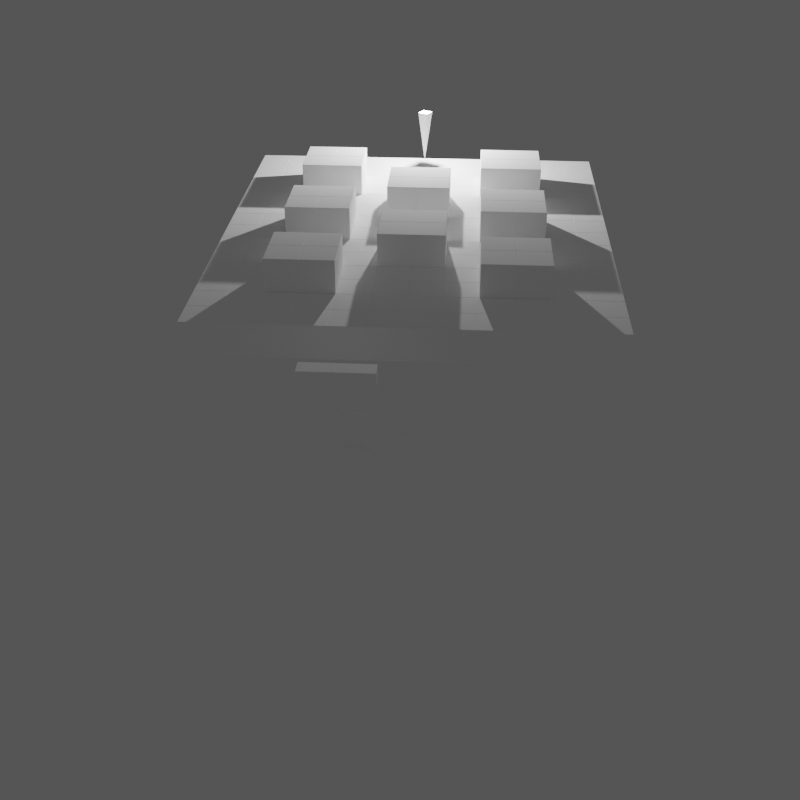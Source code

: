 # Source: sneaking_no_weapon_8.blend  (saved by Blender 4.1.24; exported with 4.5.12 LTS)
import bpy
from mathutils import Matrix  # noqa: F401  (used for matrix-valued properties, if any)

bpy.ops.wm.read_factory_settings(use_empty=True)
scene = bpy.context.scene
scene.name = 'Scene'

# ---- collections
col_collection = bpy.data.collections.new('Collection'); scene.collection.children.link(col_collection)
col_target = bpy.data.collections.new('target'); scene.collection.children.link(col_target)
col_stairs = bpy.data.collections.new('stairs'); scene.collection.children.link(col_stairs)

# ---- materials (node trees are filled in below, after node groups)
mat_clay = bpy.data.materials.new('clay')
mat_clay.alpha_threshold = 0.0
mat_clay.use_transparent_shadow = False
mat_clay.roughness = 0.5
mat_clay.line_color = (0.0, 0.0, 0.0, 1.0)

# ---- material node trees
mat_clay.use_nodes = True; mat_clay.node_tree.nodes.clear()
_N = mat_clay.node_tree.nodes; _L = mat_clay.node_tree.links
n0 = _N.new('ShaderNodeOutputMaterial'); n0.name = 'Material Output'; n0.location = (300, 300)
n1 = _N.new('ShaderNodeBsdfPrincipled'); n1.name = 'Principled BSDF'; n1.location = (10, 300)
n1.inputs[0].default_value = (1.0, 1.0, 1.0, 1.0)
n1.inputs[2].default_value = 1.0
n1.inputs[3].default_value = 1.45
_L.new(n1.outputs[0], n0.inputs[0])
n0.is_active_output = True

# ---- world
world_world = bpy.data.worlds.new('World'); scene.world = world_world
world_world.use_nodes = True; world_world.node_tree.nodes.clear()
_N = world_world.node_tree.nodes; _L = world_world.node_tree.links
n0 = _N.new('ShaderNodeOutputWorld'); n0.name = 'World Output'; n0.location = (300, 300)
n1 = _N.new('ShaderNodeBackground'); n1.name = 'Background'; n1.location = (10, 300)
n1.inputs[0].default_value = (0.09578, 0.09578, 0.09578, 1.0)
_L.new(n1.outputs[0], n0.inputs[0])
n0.is_active_output = True
world_world.color = (0.05088, 0.05088, 0.05088)
world_world.use_sun_shadow = False
world_world.sun_shadow_jitter_overblur = 0.0

# ---- cameras
cam_camera = bpy.data.cameras.new('Camera')
cam_camera.clip_end = 100.0
cam_camera.ortho_scale = 7.314

# ---- lights
light_light = bpy.data.lights.new('Light', 'POINT')
light_light.transmission_factor = 0.0
light_light.energy = 2500.0
light_light.shadow_soft_size = 0.1
light_light.shadow_maximum_resolution = 0.006
light_light.use_absolute_resolution = True

# ---- meshes
me_cube_041 = bpy.data.meshes.new('Cube.041')
me_cube_041.from_pydata([(0.5, 0.5, 0.5), (0.5, 0.5, -0.5), (0.5, -0.5, 0.5), (0.5, -0.5, -0.5), (-0.5, 0.5, 0.5), (-0.5, 0.5, -0.5), (-0.5, -0.5, 0.5), (-0.5, -0.5, -0.5)], [], [(0, 4, 6, 2), (3, 2, 6, 7), (7, 6, 4, 5), (5, 1, 3, 7), (1, 0, 2, 3), (5, 4, 0, 1)])
_uv = me_cube_041.uv_layers.new(name='UVMap')
_uv.uv.foreach_set('vector', [0.625, 0.5, 0.875, 0.5, 0.875, 0.75, 0.625, 0.75, 0.375, 0.75, 0.625, 0.75, 0.625, 1.0, 0.375, 1.0, 0.375, 0.0, 0.625, 0.0, 0.625, 0.25, 0.375, 0.25, 0.125, 0.5, 0.375, 0.5, 0.375, 0.75, 0.125, 0.75, 0.375, 0.5, 0.625, 0.5, 0.625, 0.75, 0.375, 0.75, 0.375, 0.25, 0.625, 0.25, 0.625, 0.5, 0.375, 0.5])
me_cube_041.materials.append(mat_clay)
me_cube_041.use_mirror_vertex_groups = False
me_cube_041.update()
me_cube_048 = bpy.data.meshes.new('Cube.048')
me_cube_048.from_pydata([(0.5, 0.5, 0.5), (0.5, 0.5, -0.5), (0.5, -0.5, 0.5), (0.5, -0.5, -0.5), (-0.5, 0.5, 0.5), (-0.5, 0.5, -0.5), (-0.5, -0.5, 0.5), (-0.5, -0.5, -0.5)], [], [(0, 4, 6, 2), (3, 2, 6, 7), (7, 6, 4, 5), (5, 1, 3, 7), (1, 0, 2, 3), (5, 4, 0, 1)])
_uv = me_cube_048.uv_layers.new(name='UVMap')
_uv.uv.foreach_set('vector', [0.625, 0.5, 0.875, 0.5, 0.875, 0.75, 0.625, 0.75, 0.375, 0.75, 0.625, 0.75, 0.625, 1.0, 0.375, 1.0, 0.375, 0.0, 0.625, 0.0, 0.625, 0.25, 0.375, 0.25, 0.125, 0.5, 0.375, 0.5, 0.375, 0.75, 0.125, 0.75, 0.375, 0.5, 0.625, 0.5, 0.625, 0.75, 0.375, 0.75, 0.375, 0.25, 0.625, 0.25, 0.625, 0.5, 0.375, 0.5])
me_cube_048.materials.append(mat_clay)
me_cube_048.use_mirror_vertex_groups = False
me_cube_048.update()
me_cube_002 = bpy.data.meshes.new('Cube.002')
me_cube_002.from_pydata([(0.5, 0.5, 0.5), (0.5, 0.5, -0.5), (0.5, -0.5, 0.5), (0.5, -0.5, -0.5), (-0.5, 0.5, 0.5), (-0.5, 0.5, -0.5), (-0.5, -0.5, 0.5), (-0.5, -0.5, -0.5)], [], [(0, 4, 6, 2), (3, 2, 6, 7), (7, 6, 4, 5), (5, 1, 3, 7), (1, 0, 2, 3), (5, 4, 0, 1)])
_uv = me_cube_002.uv_layers.new(name='UVMap')
_uv.uv.foreach_set('vector', [0.625, 0.5, 0.875, 0.5, 0.875, 0.75, 0.625, 0.75, 0.375, 0.75, 0.625, 0.75, 0.625, 1.0, 0.375, 1.0, 0.375, 0.0, 0.625, 0.0, 0.625, 0.25, 0.375, 0.25, 0.125, 0.5, 0.375, 0.5, 0.375, 0.75, 0.125, 0.75, 0.375, 0.5, 0.625, 0.5, 0.625, 0.75, 0.375, 0.75, 0.375, 0.25, 0.625, 0.25, 0.625, 0.5, 0.375, 0.5])
me_cube_002.materials.append(mat_clay)
me_cube_002.use_mirror_vertex_groups = False
me_cube_002.update()
me_cube_003 = bpy.data.meshes.new('Cube.003')
me_cube_003.from_pydata([(0.5, 0.5, 0.5), (0.5, 0.5, -0.5), (0.5, -0.5, 0.5), (0.5, -0.5, -0.5), (-0.5, 0.5, 0.5), (-0.5, 0.5, -0.5), (-0.5, -0.5, 0.5), (-0.5, -0.5, -0.5)], [], [(0, 4, 6, 2), (3, 2, 6, 7), (7, 6, 4, 5), (5, 1, 3, 7), (1, 0, 2, 3), (5, 4, 0, 1)])
_uv = me_cube_003.uv_layers.new(name='UVMap')
_uv.uv.foreach_set('vector', [0.625, 0.5, 0.875, 0.5, 0.875, 0.75, 0.625, 0.75, 0.375, 0.75, 0.625, 0.75, 0.625, 1.0, 0.375, 1.0, 0.375, 0.0, 0.625, 0.0, 0.625, 0.25, 0.375, 0.25, 0.125, 0.5, 0.375, 0.5, 0.375, 0.75, 0.125, 0.75, 0.375, 0.5, 0.625, 0.5, 0.625, 0.75, 0.375, 0.75, 0.375, 0.25, 0.625, 0.25, 0.625, 0.5, 0.375, 0.5])
me_cube_003.materials.append(mat_clay)
me_cube_003.use_mirror_vertex_groups = False
me_cube_003.update()
me_cube_004 = bpy.data.meshes.new('Cube.004')
me_cube_004.from_pydata([(0.5, 0.5, 0.5), (0.5, 0.5, -0.5), (0.5, -0.5, 0.5), (0.5, -0.5, -0.5), (-0.5, 0.5, 0.5), (-0.5, 0.5, -0.5), (-0.5, -0.5, 0.5), (-0.5, -0.5, -0.5)], [], [(0, 4, 6, 2), (3, 2, 6, 7), (7, 6, 4, 5), (5, 1, 3, 7), (1, 0, 2, 3), (5, 4, 0, 1)])
_uv = me_cube_004.uv_layers.new(name='UVMap')
_uv.uv.foreach_set('vector', [0.625, 0.5, 0.875, 0.5, 0.875, 0.75, 0.625, 0.75, 0.375, 0.75, 0.625, 0.75, 0.625, 1.0, 0.375, 1.0, 0.375, 0.0, 0.625, 0.0, 0.625, 0.25, 0.375, 0.25, 0.125, 0.5, 0.375, 0.5, 0.375, 0.75, 0.125, 0.75, 0.375, 0.5, 0.625, 0.5, 0.625, 0.75, 0.375, 0.75, 0.375, 0.25, 0.625, 0.25, 0.625, 0.5, 0.375, 0.5])
me_cube_004.materials.append(mat_clay)
me_cube_004.use_mirror_vertex_groups = False
me_cube_004.update()
me_cube_005 = bpy.data.meshes.new('Cube.005')
me_cube_005.from_pydata([(0.5, 0.5, 0.5), (0.5, 0.5, -0.5), (0.5, -0.5, 0.5), (0.5, -0.5, -0.5), (-0.5, 0.5, 0.5), (-0.5, 0.5, -0.5), (-0.5, -0.5, 0.5), (-0.5, -0.5, -0.5)], [], [(0, 4, 6, 2), (3, 2, 6, 7), (7, 6, 4, 5), (5, 1, 3, 7), (1, 0, 2, 3), (5, 4, 0, 1)])
_uv = me_cube_005.uv_layers.new(name='UVMap')
_uv.uv.foreach_set('vector', [0.625, 0.5, 0.875, 0.5, 0.875, 0.75, 0.625, 0.75, 0.375, 0.75, 0.625, 0.75, 0.625, 1.0, 0.375, 1.0, 0.375, 0.0, 0.625, 0.0, 0.625, 0.25, 0.375, 0.25, 0.125, 0.5, 0.375, 0.5, 0.375, 0.75, 0.125, 0.75, 0.375, 0.5, 0.625, 0.5, 0.625, 0.75, 0.375, 0.75, 0.375, 0.25, 0.625, 0.25, 0.625, 0.5, 0.375, 0.5])
me_cube_005.materials.append(mat_clay)
me_cube_005.use_mirror_vertex_groups = False
me_cube_005.update()
me_cube_006 = bpy.data.meshes.new('Cube.006')
me_cube_006.from_pydata([(0.5, 0.5, 0.5), (0.5, 0.5, -0.5), (0.5, -0.5, 0.5), (0.5, -0.5, -0.5), (-0.5, 0.5, 0.5), (-0.5, 0.5, -0.5), (-0.5, -0.5, 0.5), (-0.5, -0.5, -0.5)], [], [(0, 4, 6, 2), (3, 2, 6, 7), (7, 6, 4, 5), (5, 1, 3, 7), (1, 0, 2, 3), (5, 4, 0, 1)])
_uv = me_cube_006.uv_layers.new(name='UVMap')
_uv.uv.foreach_set('vector', [0.625, 0.5, 0.875, 0.5, 0.875, 0.75, 0.625, 0.75, 0.375, 0.75, 0.625, 0.75, 0.625, 1.0, 0.375, 1.0, 0.375, 0.0, 0.625, 0.0, 0.625, 0.25, 0.375, 0.25, 0.125, 0.5, 0.375, 0.5, 0.375, 0.75, 0.125, 0.75, 0.375, 0.5, 0.625, 0.5, 0.625, 0.75, 0.375, 0.75, 0.375, 0.25, 0.625, 0.25, 0.625, 0.5, 0.375, 0.5])
me_cube_006.materials.append(mat_clay)
me_cube_006.use_mirror_vertex_groups = False
me_cube_006.update()
me_cube_007 = bpy.data.meshes.new('Cube.007')
me_cube_007.from_pydata([(0.5, 0.5, 0.5), (0.5, 0.5, -0.5), (0.5, -0.5, 0.5), (0.5, -0.5, -0.5), (-0.5, 0.5, 0.5), (-0.5, 0.5, -0.5), (-0.5, -0.5, 0.5), (-0.5, -0.5, -0.5)], [], [(0, 4, 6, 2), (3, 2, 6, 7), (7, 6, 4, 5), (5, 1, 3, 7), (1, 0, 2, 3), (5, 4, 0, 1)])
_uv = me_cube_007.uv_layers.new(name='UVMap')
_uv.uv.foreach_set('vector', [0.625, 0.5, 0.875, 0.5, 0.875, 0.75, 0.625, 0.75, 0.375, 0.75, 0.625, 0.75, 0.625, 1.0, 0.375, 1.0, 0.375, 0.0, 0.625, 0.0, 0.625, 0.25, 0.375, 0.25, 0.125, 0.5, 0.375, 0.5, 0.375, 0.75, 0.125, 0.75, 0.375, 0.5, 0.625, 0.5, 0.625, 0.75, 0.375, 0.75, 0.375, 0.25, 0.625, 0.25, 0.625, 0.5, 0.375, 0.5])
me_cube_007.materials.append(mat_clay)
me_cube_007.use_mirror_vertex_groups = False
me_cube_007.update()
me_cube_008 = bpy.data.meshes.new('Cube.008')
me_cube_008.from_pydata([(0.5, 0.5, 0.5), (0.5, 0.5, -0.5), (0.5, -0.5, 0.5), (0.5, -0.5, -0.5), (-0.5, 0.5, 0.5), (-0.5, 0.5, -0.5), (-0.5, -0.5, 0.5), (-0.5, -0.5, -0.5)], [], [(0, 4, 6, 2), (3, 2, 6, 7), (7, 6, 4, 5), (5, 1, 3, 7), (1, 0, 2, 3), (5, 4, 0, 1)])
_uv = me_cube_008.uv_layers.new(name='UVMap')
_uv.uv.foreach_set('vector', [0.625, 0.5, 0.875, 0.5, 0.875, 0.75, 0.625, 0.75, 0.375, 0.75, 0.625, 0.75, 0.625, 1.0, 0.375, 1.0, 0.375, 0.0, 0.625, 0.0, 0.625, 0.25, 0.375, 0.25, 0.125, 0.5, 0.375, 0.5, 0.375, 0.75, 0.125, 0.75, 0.375, 0.5, 0.625, 0.5, 0.625, 0.75, 0.375, 0.75, 0.375, 0.25, 0.625, 0.25, 0.625, 0.5, 0.375, 0.5])
me_cube_008.materials.append(mat_clay)
me_cube_008.use_mirror_vertex_groups = False
me_cube_008.update()
me_cone = bpy.data.meshes.new('Cone')
me_cone.from_pydata([(1.222e-07, 0.125, 0.375), (-0.125, 0.0, 0.375), (1.222e-07, -0.125, 0.375), (0.125, 0.0, 0.375), (-1.222e-07, 0.0, -0.375)], [], [(0, 4, 1), (1, 4, 2), (0, 1, 2, 3), (2, 4, 3), (3, 4, 0)])
_uv = me_cone.uv_layers.new(name='UVMap')
_uv.uv.foreach_set('vector', [0.25, 0.49, 0.25, 0.25, 0.49, 0.25, 0.49, 0.25, 0.25, 0.25, 0.25, 0.01, 0.75, 0.49, 0.99, 0.25, 0.75, 0.01, 0.51, 0.25, 0.25, 0.01, 0.25, 0.25, 0.01, 0.25, 0.01, 0.25, 0.25, 0.25, 0.25, 0.49])
me_cone.update()
me_cube_054 = bpy.data.meshes.new('Cube.054')
me_cube_054.from_pydata([(0.25, 0.5, 0.25), (0.25, 0.5, -0.25), (0.25, -0.5, 0.25), (0.25, -0.5, -0.25), (-0.25, 0.5, 0.25), (-0.25, 0.5, -0.25), (-0.25, -0.5, 0.25), (-0.25, -0.5, -0.25)], [], [(0, 4, 6, 2), (3, 2, 6, 7), (7, 6, 4, 5), (5, 1, 3, 7), (1, 0, 2, 3), (5, 4, 0, 1)])
_uv = me_cube_054.uv_layers.new(name='UVMap')
_uv.uv.foreach_set('vector', [0.625, 0.5, 0.875, 0.5, 0.875, 0.75, 0.625, 0.75, 0.375, 0.75, 0.625, 0.75, 0.625, 1.0, 0.375, 1.0, 0.375, 0.0, 0.625, 0.0, 0.625, 0.25, 0.375, 0.25, 0.125, 0.5, 0.375, 0.5, 0.375, 0.75, 0.125, 0.75, 0.375, 0.5, 0.625, 0.5, 0.625, 0.75, 0.375, 0.75, 0.375, 0.25, 0.625, 0.25, 0.625, 0.5, 0.375, 0.5])
me_cube_054.materials.append(mat_clay)
me_cube_054.use_mirror_vertex_groups = False
me_cube_054.update()
me_cube_057 = bpy.data.meshes.new('Cube.057')
me_cube_057.from_pydata([(0.5, 0.5, 0.5), (0.5, 0.5, -0.5), (0.5, -0.5, 0.5), (0.5, -0.5, -0.5), (-0.5, 0.5, 0.5), (-0.5, 0.5, -0.5), (-0.5, -0.5, 0.5), (-0.5, -0.5, -0.5)], [], [(0, 4, 6, 2), (3, 2, 6, 7), (7, 6, 4, 5), (5, 1, 3, 7), (1, 0, 2, 3), (5, 4, 0, 1)])
_uv = me_cube_057.uv_layers.new(name='UVMap')
_uv.uv.foreach_set('vector', [0.625, 0.5, 0.875, 0.5, 0.875, 0.75, 0.625, 0.75, 0.375, 0.75, 0.625, 0.75, 0.625, 1.0, 0.375, 1.0, 0.375, 0.0, 0.625, 0.0, 0.625, 0.25, 0.375, 0.25, 0.125, 0.5, 0.375, 0.5, 0.375, 0.75, 0.125, 0.75, 0.375, 0.5, 0.625, 0.5, 0.625, 0.75, 0.375, 0.75, 0.375, 0.25, 0.625, 0.25, 0.625, 0.5, 0.375, 0.5])
me_cube_057.materials.append(mat_clay)
me_cube_057.use_mirror_vertex_groups = False
me_cube_057.update()
me_cube_058 = bpy.data.meshes.new('Cube.058')
me_cube_058.from_pydata([(0.5, 0.5, 0.5), (0.5, 0.5, -0.5), (0.5, -0.5, 0.5), (0.5, -0.5, -0.5), (-0.5, 0.5, 0.5), (-0.5, 0.5, -0.5), (-0.5, -0.5, 0.5), (-0.5, -0.5, -0.5)], [], [(0, 4, 6, 2), (3, 2, 6, 7), (7, 6, 4, 5), (5, 1, 3, 7), (1, 0, 2, 3), (5, 4, 0, 1)])
_uv = me_cube_058.uv_layers.new(name='UVMap')
_uv.uv.foreach_set('vector', [0.625, 0.5, 0.875, 0.5, 0.875, 0.75, 0.625, 0.75, 0.375, 0.75, 0.625, 0.75, 0.625, 1.0, 0.375, 1.0, 0.375, 0.0, 0.625, 0.0, 0.625, 0.25, 0.375, 0.25, 0.125, 0.5, 0.375, 0.5, 0.375, 0.75, 0.125, 0.75, 0.375, 0.5, 0.625, 0.5, 0.625, 0.75, 0.375, 0.75, 0.375, 0.25, 0.625, 0.25, 0.625, 0.5, 0.375, 0.5])
me_cube_058.materials.append(mat_clay)
me_cube_058.use_mirror_vertex_groups = False
me_cube_058.update()

# ---- objects
ob_camera = bpy.data.objects.new('Camera', cam_camera)
ob_cube_005 = bpy.data.objects.new('Cube.005', me_cube_041)
ob_cube_011 = bpy.data.objects.new('Cube.011', me_cube_048)
ob_cube_002 = bpy.data.objects.new('Cube.002', me_cube_002)
ob_cube_003 = bpy.data.objects.new('Cube.003', me_cube_003)
ob_cube_001 = bpy.data.objects.new('Cube.001', me_cube_004)
ob_cube_004 = bpy.data.objects.new('Cube.004', me_cube_005)
ob_cube_006 = bpy.data.objects.new('Cube.006', me_cube_006)
ob_cube_007 = bpy.data.objects.new('Cube.007', me_cube_007)
ob_cube_008 = bpy.data.objects.new('Cube.008', me_cube_008)
ob_light = bpy.data.objects.new('Light', light_light)
ob_cone = bpy.data.objects.new('Cone', me_cone)
ob_cube_016 = bpy.data.objects.new('Cube.016', me_cube_054)
ob_cube_018 = bpy.data.objects.new('Cube.018', me_cube_057)
ob_cube_019 = bpy.data.objects.new('Cube.019', me_cube_058)

# ---- transforms, parenting, visibility, modifiers, constraints
ob_camera.location = (1.558, -39.5, 13.61)
ob_camera.rotation_euler = (1.04, 5.523e-07, 0.06283)
ob_camera.scale = (1.0, 1.0, 1.0)
ob_camera.lock_rotations_4d = False
ob_camera.empty_display_type = 'ARROWS'
ob_camera.color = (0.0, 0.0, 0.0, 0.0)
ob_camera.display_type = 'WIRE'
ob_camera.lineart.crease_threshold = 0.0
ob_cube_005.location = (-0.5, -8.0, 1.0)
ob_cube_005.rotation_euler = (0.0, -0.0, -1.571)
ob_cube_005.lock_rotations_4d = False
ob_cube_005.empty_display_type = 'ARROWS'
ob_cube_005.lineart.crease_threshold = 0.0
_m = ob_cube_005.modifiers.new('Bevel', 'BEVEL')
_m.width = 0.01
_m.width_pct = 0.01
_m = ob_cube_005.modifiers.new('Array', 'ARRAY')
_m = ob_cube_005.modifiers.new('Array.001', 'ARRAY')
_m.relative_offset_displace = (0.0, 1.0, 0.0)
ob_cube_011.location = (-5.5, 0.0, 0.0)
ob_cube_011.rotation_euler = (0.0, -0.0, -1.571)
ob_cube_011.lock_rotations_4d = False
ob_cube_011.empty_display_type = 'ARROWS'
ob_cube_011.lineart.crease_threshold = 0.0
_m = ob_cube_011.modifiers.new('Bevel', 'BEVEL')
_m.width = 0.01
_m.width_pct = 0.01
_m = ob_cube_011.modifiers.new('Array', 'ARRAY')
_m.count = 14
_m = ob_cube_011.modifiers.new('Array.001', 'ARRAY')
_m.count = 12
_m.relative_offset_displace = (0.0, 1.0, 0.0)
ob_cube_002.location = (2.5, -10.0, 1.0)
ob_cube_002.rotation_euler = (0.0, -0.0, -1.571)
ob_cube_002.lock_rotations_4d = False
ob_cube_002.empty_display_type = 'ARROWS'
ob_cube_002.lineart.crease_threshold = 0.0
_m = ob_cube_002.modifiers.new('Bevel', 'BEVEL')
_m.width = 0.01
_m.width_pct = 0.01
_m = ob_cube_002.modifiers.new('Array', 'ARRAY')
_m = ob_cube_002.modifiers.new('Array.001', 'ARRAY')
_m.relative_offset_displace = (0.0, 1.0, 0.0)
ob_cube_003.location = (-3.5, -10.0, 1.0)
ob_cube_003.rotation_euler = (0.0, -0.0, -1.571)
ob_cube_003.lock_rotations_4d = False
ob_cube_003.empty_display_type = 'ARROWS'
ob_cube_003.lineart.crease_threshold = 0.0
_m = ob_cube_003.modifiers.new('Bevel', 'BEVEL')
_m.width = 0.01
_m.width_pct = 0.01
_m = ob_cube_003.modifiers.new('Array', 'ARRAY')
_m = ob_cube_003.modifiers.new('Array.001', 'ARRAY')
_m.relative_offset_displace = (0.0, 1.0, 0.0)
ob_cube_001.location = (2.5, -6.0, 1.0)
ob_cube_001.rotation_euler = (0.0, -0.0, -1.571)
ob_cube_001.lock_rotations_4d = False
ob_cube_001.empty_display_type = 'ARROWS'
ob_cube_001.lineart.crease_threshold = 0.0
_m = ob_cube_001.modifiers.new('Bevel', 'BEVEL')
_m.width = 0.01
_m.width_pct = 0.01
_m = ob_cube_001.modifiers.new('Array', 'ARRAY')
_m = ob_cube_001.modifiers.new('Array.001', 'ARRAY')
_m.relative_offset_displace = (0.0, 1.0, 0.0)
ob_cube_004.location = (-3.5, -6.0, 1.0)
ob_cube_004.rotation_euler = (0.0, -0.0, -1.571)
ob_cube_004.lock_rotations_4d = False
ob_cube_004.empty_display_type = 'ARROWS'
ob_cube_004.lineart.crease_threshold = 0.0
_m = ob_cube_004.modifiers.new('Bevel', 'BEVEL')
_m.width = 0.01
_m.width_pct = 0.01
_m = ob_cube_004.modifiers.new('Array', 'ARRAY')
_m = ob_cube_004.modifiers.new('Array.001', 'ARRAY')
_m.relative_offset_displace = (0.0, 1.0, 0.0)
ob_cube_006.location = (-0.5, -4.0, 1.0)
ob_cube_006.rotation_euler = (0.0, -0.0, -1.571)
ob_cube_006.lock_rotations_4d = False
ob_cube_006.empty_display_type = 'ARROWS'
ob_cube_006.lineart.crease_threshold = 0.0
_m = ob_cube_006.modifiers.new('Bevel', 'BEVEL')
_m.width = 0.01
_m.width_pct = 0.01
_m = ob_cube_006.modifiers.new('Array', 'ARRAY')
_m = ob_cube_006.modifiers.new('Array.001', 'ARRAY')
_m.relative_offset_displace = (0.0, 1.0, 0.0)
ob_cube_007.location = (2.5, -2.0, 1.0)
ob_cube_007.rotation_euler = (0.0, -0.0, -1.571)
ob_cube_007.lock_rotations_4d = False
ob_cube_007.empty_display_type = 'ARROWS'
ob_cube_007.lineart.crease_threshold = 0.0
_m = ob_cube_007.modifiers.new('Bevel', 'BEVEL')
_m.width = 0.01
_m.width_pct = 0.01
_m = ob_cube_007.modifiers.new('Array', 'ARRAY')
_m = ob_cube_007.modifiers.new('Array.001', 'ARRAY')
_m.relative_offset_displace = (0.0, 1.0, 0.0)
ob_cube_008.location = (-3.5, -2.0, 1.0)
ob_cube_008.rotation_euler = (0.0, -0.0, -1.571)
ob_cube_008.lock_rotations_4d = False
ob_cube_008.empty_display_type = 'ARROWS'
ob_cube_008.lineart.crease_threshold = 0.0
_m = ob_cube_008.modifiers.new('Bevel', 'BEVEL')
_m.width = 0.01
_m.width_pct = 0.01
_m = ob_cube_008.modifiers.new('Array', 'ARRAY')
_m = ob_cube_008.modifiers.new('Array.001', 'ARRAY')
_m.relative_offset_displace = (0.0, 1.0, 0.0)
ob_light.location = (0.0, -0.5, 3.5)
ob_light.rotation_euler = (0.6503, 0.05522, 1.866)
ob_light.lock_rotations_4d = False
ob_light.empty_display_type = 'ARROWS'
ob_light.color = (0.0, 0.0, 0.0, 0.0)
ob_light.lineart.crease_threshold = 0.0
ob_cone.location = (0.0, -0.5, 1.625)
ob_cone.rotation_euler = (0.0, 0.0, 3.408)
ob_cone.scale = (2.0, 2.0, 2.333)
ob_cube_016.location = (-2.0, -15.75, 0.25)
ob_cube_016.rotation_euler = (0.0, -0.0, -1.571)
ob_cube_016.lock_rotations_4d = False
ob_cube_016.empty_display_type = 'ARROWS'
ob_cube_016.lineart.crease_threshold = 0.0
_m = ob_cube_016.modifiers.new('Bevel', 'BEVEL')
_m.width = 0.01
_m.width_pct = 0.01
_m = ob_cube_016.modifiers.new('Array.001', 'ARRAY')
_m.relative_offset_displace = (0.0, 1.0, 0.0)
ob_cube_018.location = (-2.0, -16.5, -1.0)
ob_cube_018.rotation_euler = (0.0, -0.0, -1.571)
ob_cube_018.lock_rotations_4d = False
ob_cube_018.empty_display_type = 'ARROWS'
ob_cube_018.lineart.crease_threshold = 0.0
_m = ob_cube_018.modifiers.new('Bevel', 'BEVEL')
_m.width = 0.01
_m.width_pct = 0.01
_m = ob_cube_018.modifiers.new('Array', 'ARRAY')
_m.count = 1
_m = ob_cube_018.modifiers.new('Array.001', 'ARRAY')
_m.relative_offset_displace = (0.0, 1.0, 0.0)
ob_cube_019.location = (-2.0, -17.0, -1.5)
ob_cube_019.rotation_euler = (0.0, -0.0, -1.571)
ob_cube_019.lock_rotations_4d = False
ob_cube_019.empty_display_type = 'ARROWS'
ob_cube_019.lineart.crease_threshold = 0.0
_m = ob_cube_019.modifiers.new('Bevel', 'BEVEL')
_m.width = 0.01
_m.width_pct = 0.01
_m = ob_cube_019.modifiers.new('Array', 'ARRAY')
_m.count = 1
_m = ob_cube_019.modifiers.new('Array.001', 'ARRAY')
_m.relative_offset_displace = (0.0, 1.0, 0.0)

# ---- collection membership
col_collection.objects.link(ob_camera)
col_collection.objects.link(ob_cube_005)
col_collection.objects.link(ob_cube_011)
col_collection.objects.link(ob_cube_002)
col_collection.objects.link(ob_cube_003)
col_collection.objects.link(ob_cube_001)
col_collection.objects.link(ob_cube_004)
col_collection.objects.link(ob_cube_006)
col_collection.objects.link(ob_cube_007)
col_collection.objects.link(ob_cube_008)
col_target.objects.link(ob_light)
col_target.objects.link(ob_cone)
col_stairs.objects.link(ob_cube_016)
col_stairs.objects.link(ob_cube_018)
col_stairs.objects.link(ob_cube_019)

# ---- scene / render settings (as saved in the file)
scene.camera = ob_camera
scene.frame_start = 1; scene.frame_end = 60; scene.frame_set(33)
scene.render.engine = 'CYCLES'
scene.render.resolution_y = 1920
scene.cycles.samples = 128
scene.cycles.sampling_pattern = 'TABULATED_SOBOL'
scene.eevee.ray_tracing_options.trace_max_roughness = 0.0
bpy.context.view_layer.update()
